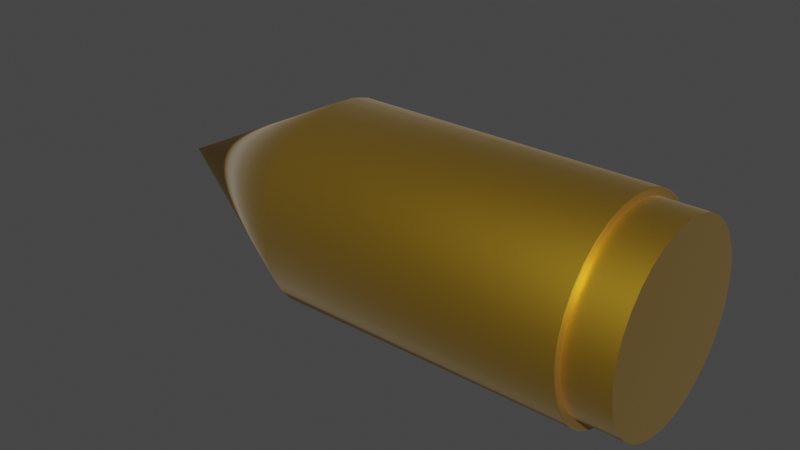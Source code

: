 # Source: FUNNIBULLET_GOLDENEDITION_ggopefully_working.blend  (saved by Blender 3.3.6; exported with 4.5.12 LTS)
import bpy
from mathutils import Matrix  # noqa: F401  (used for matrix-valued properties, if any)

bpy.ops.wm.read_factory_settings(use_empty=True)
scene = bpy.context.scene
scene.name = 'Scene'

# ---- collections
col_collection = bpy.data.collections.new('Collection'); scene.collection.children.link(col_collection)

# ---- materials (node trees are filled in below, after node groups)
mat_joe_sigma_001 = bpy.data.materials.new('JOE SIGMA.001')
mat_joe_sigma_001.use_transparent_shadow = False

# ---- node groups
ng_auto_smooth = bpy.data.node_groups.new('Auto Smooth', 'GeometryNodeTree')
_s = ng_auto_smooth.interface.new_socket(name='Geometry', in_out='OUTPUT', socket_type='NodeSocketGeometry')
_s = ng_auto_smooth.interface.new_socket(name='Geometry', in_out='INPUT', socket_type='NodeSocketGeometry')
_s = ng_auto_smooth.interface.new_socket(name='Angle', in_out='INPUT', socket_type='NodeSocketFloat')
_s.subtype = 'ANGLE'
_s.min_value = 0.0
_s.max_value = 3.142
ng_auto_smooth.is_modifier = True
_N = ng_auto_smooth.nodes; _L = ng_auto_smooth.links
n0 = _N.new('NodeGroupOutput'); n0.name = 'Group Output'; n0.location = (480, -100)
n1 = _N.new('NodeGroupInput'); n1.name = 'Group Input'; n1.location = (-420, -300)
n2 = _N.new('NodeGroupInput'); n2.name = 'Group Input.001'; n2.location = (-60, -100)
n3 = _N.new('GeometryNodeSetShadeSmooth'); n3.name = 'Set Shade Smooth'; n3.location = (120, -100)
n3.domain = 'EDGE'
n4 = _N.new('GeometryNodeSetShadeSmooth'); n4.name = 'Set Shade Smooth.001'; n4.location = (300, -100)
n5 = _N.new('GeometryNodeInputMeshEdgeAngle'); n5.name = 'Edge Angle'; n5.location = (-420, -220)
n6 = _N.new('GeometryNodeInputEdgeSmooth'); n6.name = 'Is Edge Smooth'; n6.location = (-60, -160)
n7 = _N.new('GeometryNodeInputShadeSmooth'); n7.name = 'Is Face Smooth'; n7.location = (-240, -340)
n8 = _N.new('FunctionNodeBooleanMath'); n8.name = 'Boolean Math'; n8.location = (-60, -220)
n9 = _N.new('FunctionNodeCompare'); n9.name = 'Compare'; n9.location = (-240, -180)
n9.operation = 'LESS_EQUAL'
_L.new(n5.outputs[0], n9.inputs[0])
_L.new(n4.outputs[0], n0.inputs[0])
_L.new(n1.outputs[1], n9.inputs[1])
_L.new(n9.outputs[0], n8.inputs[0])
_L.new(n7.outputs[0], n8.inputs[1])
_L.new(n2.outputs[0], n3.inputs[0])
_L.new(n6.outputs[0], n3.inputs[1])
_L.new(n3.outputs[0], n4.inputs[0])
_L.new(n8.outputs[0], n3.inputs[2])
n0.is_active_output = True

# ---- material node trees
mat_joe_sigma_001.use_nodes = True; mat_joe_sigma_001.node_tree.nodes.clear()
_N = mat_joe_sigma_001.node_tree.nodes; _L = mat_joe_sigma_001.node_tree.links
n0 = _N.new('ShaderNodeBsdfPrincipled'); n0.name = 'Principled BSDF'; n0.location = (10, 300)
n0.distribution = 'GGX'
n0.subsurface_method = 'RANDOM_WALK_SKIN'
n0.inputs[0].default_value = (0.8, 0.4621, 0.03561, 1.0)
n0.inputs[1].default_value = 1.0
n0.inputs[3].default_value = 1.45
n0.inputs[13].default_value = 0.7636
n0.inputs[19].default_value = 0.1568
n0.inputs[24].default_value = 0.07364
n0.inputs[27].default_value = (0.0, 0.0, 0.0, 1.0)
n0.inputs[28].default_value = 1.0
n1 = _N.new('ShaderNodeOutputMaterial'); n1.name = 'Material Output'; n1.location = (300, 300)
_L.new(n0.outputs[0], n1.inputs[0])
n1.is_active_output = True

# ---- world
world_world = bpy.data.worlds.new('World'); scene.world = world_world
world_world.use_nodes = True; world_world.node_tree.nodes.clear()
_N = world_world.node_tree.nodes; _L = world_world.node_tree.links
n0 = _N.new('ShaderNodeOutputWorld'); n0.name = 'World Output'; n0.location = (300, 300)
n1 = _N.new('ShaderNodeBackground'); n1.name = 'Background'; n1.location = (10, 300)
n1.inputs[0].default_value = (0.05088, 0.05088, 0.05088, 1.0)
_L.new(n1.outputs[0], n0.inputs[0])
n0.is_active_output = True
world_world.color = (0.05088, 0.05088, 0.05088)
world_world.use_sun_shadow = False
world_world.sun_shadow_jitter_overblur = 0.0

# ---- meshes
me_cone_001 = bpy.data.meshes.new('Cone.001')
me_cone_001.from_pydata([(-1.857e-07, 1.0, 1.459), (0.1951, 0.9808, 1.459), (0.3827, 0.9239, 1.459), (0.5556, 0.8315, 1.459), (0.7071, 0.7071, 1.459), (0.8315, 0.5556, 1.459), (0.9239, 0.3827, 1.459), (0.9808, 0.1951, 1.459), (1.0, 0.0, 1.459), (0.9808, -0.1951, 1.459), (0.9239, -0.3827, 1.459), (0.8315, -0.5556, 1.459), (0.7071, -0.7071, 1.459), (0.5556, -0.8315, 1.459), (0.3827, -0.9239, 1.459), (0.1951, -0.9808, 1.459), (-1.857e-07, -1.0, 1.459), (-0.1951, -0.9808, 1.459), (-0.3827, -0.9239, 1.459), (-0.5556, -0.8315, 1.459), (-0.7071, -0.7071, 1.459), (-0.8315, -0.5556, 1.459), (-0.9239, -0.3827, 1.459), (-0.9808, -0.1951, 1.459), (-1.0, 0.0, 1.459), (-0.9808, 0.1951, 1.459), (-0.9239, 0.3827, 1.459), (-0.8315, 0.5556, 1.459), (-0.7071, 0.7071, 1.459), (-0.5556, 0.8315, 1.459), (-0.3827, 0.9239, 1.459), (-0.1951, 0.9808, 1.459), (-1.857e-07, 0.0, 3.459), (-2.424e-07, 0.926, -1.506), (-2.422e-07, 1.0, -1.499), (0.1951, 0.9808, -1.499), (0.1807, 0.9082, -1.506), (0.3827, 0.9239, -1.499), (0.3544, 0.8555, -1.506), (0.5556, 0.8315, -1.499), (0.5145, 0.77, -1.506), (0.7071, 0.7071, -1.499), (0.6548, 0.6548, -1.506), (0.8315, 0.5556, -1.499), (0.77, 0.5145, -1.506), (0.9239, 0.3827, -1.499), (0.8555, 0.3544, -1.506), (0.9808, 0.1951, -1.499), (0.9082, 0.1807, -1.506), (1.0, 0.0, -1.499), (0.926, 5.821e-11, -1.506), (0.9808, -0.1951, -1.499), (0.9082, -0.1807, -1.506), (0.9239, -0.3827, -1.499), (0.8555, -0.3544, -1.506), (0.8315, -0.5556, -1.499), (0.77, -0.5145, -1.506), (0.7071, -0.7071, -1.499), (0.6548, -0.6548, -1.506), (0.5556, -0.8315, -1.499), (0.5145, -0.77, -1.506), (0.3827, -0.9239, -1.499), (0.3544, -0.8555, -1.506), (0.1951, -0.9808, -1.499), (0.1807, -0.9082, -1.506), (-2.422e-07, -1.0, -1.499), (-2.423e-07, -0.926, -1.506), (-0.1951, -0.9808, -1.499), (-0.1807, -0.9082, -1.506), (-0.3827, -0.9239, -1.499), (-0.3544, -0.8555, -1.506), (-0.5556, -0.8315, -1.499), (-0.5145, -0.77, -1.506), (-0.7071, -0.7071, -1.499), (-0.6548, -0.6548, -1.506), (-0.8315, -0.5556, -1.499), (-0.77, -0.5145, -1.506), (-0.9239, -0.3827, -1.499), (-0.8555, -0.3544, -1.506), (-0.9808, -0.1951, -1.499), (-0.9082, -0.1807, -1.506), (-1.0, 0.0, -1.499), (-0.926, -5.821e-11, -1.506), (-0.9808, 0.1951, -1.499), (-0.9082, 0.1807, -1.506), (-0.9239, 0.3827, -1.499), (-0.8555, 0.3544, -1.506), (-0.8315, 0.5556, -1.499), (-0.77, 0.5145, -1.506), (-0.7071, 0.7071, -1.499), (-0.6548, 0.6548, -1.506), (-0.5556, 0.8315, -1.499), (-0.5145, 0.77, -1.506), (-0.3827, 0.9239, -1.499), (-0.3544, 0.8555, -1.506), (-0.1951, 0.9808, -1.499), (-0.1807, 0.9082, -1.506), (-2.422e-07, 1.0, -1.499), (0.1951, 0.9808, -1.499), (0.1937, 0.9739, -1.506), (-2.424e-07, 0.993, -1.506), (0.3827, 0.9239, -1.499), (0.38, 0.9174, -1.506), (0.5556, 0.8315, -1.499), (0.5517, 0.8257, -1.506), (0.7071, 0.7071, -1.499), (0.7022, 0.7022, -1.506), (0.8315, 0.5556, -1.499), (0.8257, 0.5517, -1.506), (0.9239, 0.3827, -1.499), (0.9174, 0.38, -1.506), (0.9808, 0.1951, -1.499), (0.9739, 0.1937, -1.506), (1.0, 0.0, -1.499), (0.993, 5.821e-11, -1.506), (0.9808, -0.1951, -1.499), (0.9739, -0.1937, -1.506), (0.9239, -0.3827, -1.499), (0.9174, -0.38, -1.506), (0.8315, -0.5556, -1.499), (0.8257, -0.5517, -1.506), (0.7071, -0.7071, -1.499), (0.7022, -0.7022, -1.506), (0.5556, -0.8315, -1.499), (0.5517, -0.8257, -1.506), (0.3827, -0.9239, -1.499), (0.38, -0.9174, -1.506), (0.1951, -0.9808, -1.499), (0.1937, -0.9739, -1.506), (-2.422e-07, -1.0, -1.499), (-2.423e-07, -0.993, -1.506), (-0.1951, -0.9808, -1.499), (-0.1937, -0.9739, -1.506), (-0.3827, -0.9239, -1.499), (-0.38, -0.9174, -1.506), (-0.5556, -0.8315, -1.499), (-0.5517, -0.8257, -1.506), (-0.7071, -0.7071, -1.499), (-0.7022, -0.7022, -1.506), (-0.8315, -0.5556, -1.499), (-0.8257, -0.5517, -1.506), (-0.9239, -0.3827, -1.499), (-0.9174, -0.38, -1.506), (-0.9808, -0.1951, -1.499), (-0.9739, -0.1937, -1.506), (-1.0, 0.0, -1.499), (-0.993, -5.821e-11, -1.506), (-0.9808, 0.1951, -1.499), (-0.9739, 0.1937, -1.506), (-0.9239, 0.3827, -1.499), (-0.9174, 0.38, -1.506), (-0.8315, 0.5556, -1.499), (-0.8257, 0.5517, -1.506), (-0.7071, 0.7071, -1.499), (-0.7022, 0.7022, -1.506), (-0.5556, 0.8315, -1.499), (-0.5517, 0.8257, -1.506), (-0.3827, 0.9239, -1.499), (-0.38, 0.9174, -1.506), (-0.1951, 0.9808, -1.499), (-0.1937, 0.9739, -1.506), (-2.422e-07, 1.0, -1.499), (0.1951, 0.9808, -1.499), (0.1937, 0.9739, -1.506), (-2.424e-07, 0.993, -1.506), (0.3827, 0.9239, -1.499), (0.38, 0.9174, -1.506), (0.5556, 0.8315, -1.499), (0.5517, 0.8257, -1.506), (0.7071, 0.7071, -1.499), (0.7022, 0.7022, -1.506), (0.8315, 0.5556, -1.499), (0.8257, 0.5517, -1.506), (0.9239, 0.3827, -1.499), (0.9174, 0.38, -1.506), (0.9808, 0.1951, -1.499), (0.9739, 0.1937, -1.506), (1.0, 0.0, -1.499), (0.993, 5.821e-11, -1.506), (0.9808, -0.1951, -1.499), (0.9739, -0.1937, -1.506), (0.9239, -0.3827, -1.499), (0.9174, -0.38, -1.506), (0.8315, -0.5556, -1.499), (0.8257, -0.5517, -1.506), (0.7071, -0.7071, -1.499), (0.7022, -0.7022, -1.506), (0.5556, -0.8315, -1.499), (0.5517, -0.8257, -1.506), (0.3827, -0.9239, -1.499), (0.38, -0.9174, -1.506), (0.1951, -0.9808, -1.499), (0.1937, -0.9739, -1.506), (-2.422e-07, -1.0, -1.499), (-2.423e-07, -0.993, -1.506), (-0.1951, -0.9808, -1.499), (-0.1937, -0.9739, -1.506), (-0.3827, -0.9239, -1.499), (-0.38, -0.9174, -1.506), (-0.5556, -0.8315, -1.499), (-0.5517, -0.8257, -1.506), (-0.7071, -0.7071, -1.499), (-0.7022, -0.7022, -1.506), (-0.8315, -0.5556, -1.499), (-0.8257, -0.5517, -1.506), (-0.9239, -0.3827, -1.499), (-0.9174, -0.38, -1.506), (-0.9808, -0.1951, -1.499), (-0.9739, -0.1937, -1.506), (-1.0, 0.0, -1.499), (-0.993, -5.821e-11, -1.506), (-0.9808, 0.1951, -1.499), (-0.9739, 0.1937, -1.506), (-0.9239, 0.3827, -1.499), (-0.9174, 0.38, -1.506), (-0.8315, 0.5556, -1.499), (-0.8257, 0.5517, -1.506), (-0.7071, 0.7071, -1.499), (-0.7022, 0.7022, -1.506), (-0.5556, 0.8315, -1.499), (-0.5517, 0.8257, -1.506), (-0.3827, 0.9239, -1.499), (-0.38, 0.9174, -1.506), (-0.1951, 0.9808, -1.499), (-0.1937, 0.9739, -1.506), (0.1937, 0.9739, -1.506), (-2.424e-07, 0.993, -1.506), (0.38, 0.9174, -1.506), (0.5517, 0.8257, -1.506), (0.7022, 0.7022, -1.506), (0.8257, 0.5517, -1.506), (0.9174, 0.38, -1.506), (0.9739, 0.1937, -1.506), (0.993, 5.821e-11, -1.506), (0.9739, -0.1937, -1.506), (0.9174, -0.38, -1.506), (0.8257, -0.5517, -1.506), (0.7022, -0.7022, -1.506), (0.5517, -0.8257, -1.506), (0.38, -0.9174, -1.506), (0.1937, -0.9739, -1.506), (-2.423e-07, -0.993, -1.506), (-0.1937, -0.9739, -1.506), (-0.38, -0.9174, -1.506), (-0.5517, -0.8257, -1.506), (-0.7022, -0.7022, -1.506), (-0.8257, -0.5517, -1.506), (-0.9174, -0.38, -1.506), (-0.9739, -0.1937, -1.506), (-0.993, -5.821e-11, -1.506), (-0.9739, 0.1937, -1.506), (-0.9174, 0.38, -1.506), (-0.8257, 0.5517, -1.506), (-0.7022, 0.7022, -1.506), (-0.5517, 0.8257, -1.506), (-0.38, 0.9174, -1.506), (-0.1937, 0.9739, -1.506), (0.1436, 0.7217, -1.935), (-2.825e-07, 0.7359, -1.935), (0.2816, 0.6798, -1.935), (0.4088, 0.6118, -1.935), (0.5203, 0.5203, -1.935), (0.6118, 0.4088, -1.935), (0.6798, 0.2816, -1.935), (0.7217, 0.1436, -1.935), (0.7359, 3.067e-08, -1.935), (0.7217, -0.1436, -1.935), (0.6798, -0.2816, -1.935), (0.6118, -0.4088, -1.935), (0.5203, -0.5203, -1.935), (0.4088, -0.6118, -1.935), (0.2816, -0.6798, -1.935), (0.1436, -0.7217, -1.935), (-2.212e-07, -0.7359, -1.935), (-0.1436, -0.7217, -1.935), (-0.2816, -0.6798, -1.935), (-0.4088, -0.6118, -1.935), (-0.5203, -0.5203, -1.935), (-0.6118, -0.4088, -1.935), (-0.6798, -0.2816, -1.935), (-0.7217, -0.1436, -1.935), (-0.7359, -3.067e-08, -1.935), (-0.7217, 0.1436, -1.935), (-0.6798, 0.2816, -1.935), (-0.6118, 0.4088, -1.935), (-0.5203, 0.5203, -1.935), (-0.4088, 0.6118, -1.935), (-0.2816, 0.6798, -1.935), (-0.1436, 0.7217, -1.935), (0.1807, 0.9082, -1.935), (-2.519e-07, 0.926, -1.935), (0.3544, 0.8555, -1.935), (0.5145, 0.77, -1.935), (0.6548, 0.6548, -1.935), (0.77, 0.5145, -1.935), (0.8555, 0.3544, -1.935), (0.9082, 0.1807, -1.935), (0.926, 5.821e-11, -1.935), (0.9082, -0.1807, -1.935), (0.8555, -0.3544, -1.935), (0.77, -0.5145, -1.935), (0.6548, -0.6548, -1.935), (0.5145, -0.77, -1.935), (0.3544, -0.8555, -1.935), (0.1807, -0.9082, -1.935), (-2.518e-07, -0.926, -1.935), (-0.1807, -0.9082, -1.935), (-0.3544, -0.8555, -1.935), (-0.5145, -0.77, -1.935), (-0.6548, -0.6548, -1.935), (-0.77, -0.5145, -1.935), (-0.8555, -0.3544, -1.935), (-0.9082, -0.1807, -1.935), (-0.926, -5.821e-11, -1.935), (-0.9082, 0.1807, -1.935), (-0.8555, 0.3544, -1.935), (-0.77, 0.5145, -1.935), (-0.6548, 0.6548, -1.935), (-0.5145, 0.77, -1.935), (-0.3544, 0.8555, -1.935), (-0.1807, 0.9082, -1.935), (0.1807, 0.9082, -1.935), (-2.519e-07, 0.926, -1.935), (0.3544, 0.8555, -1.935), (0.5145, 0.77, -1.935), (0.6548, 0.6548, -1.935), (0.77, 0.5145, -1.935), (0.8555, 0.3544, -1.935), (0.9082, 0.1807, -1.935), (0.926, 5.821e-11, -1.935), (0.9082, -0.1807, -1.935), (0.8555, -0.3544, -1.935), (0.77, -0.5145, -1.935), (0.6548, -0.6548, -1.935), (0.5145, -0.77, -1.935), (0.3544, -0.8555, -1.935), (0.1807, -0.9082, -1.935), (-2.518e-07, -0.926, -1.935), (-0.1807, -0.9082, -1.935), (-0.3544, -0.8555, -1.935), (-0.5145, -0.77, -1.935), (-0.6548, -0.6548, -1.935), (-0.77, -0.5145, -1.935), (-0.8555, -0.3544, -1.935), (-0.9082, -0.1807, -1.935), (-0.926, -5.821e-11, -1.935), (-0.9082, 0.1807, -1.935), (-0.8555, 0.3544, -1.935), (-0.77, 0.5145, -1.935), (-0.6548, 0.6548, -1.935), (-0.5145, 0.77, -1.935), (-0.3544, 0.8555, -1.935), (-0.1807, 0.9082, -1.935), (0.1807, 0.9082, -1.935), (-2.519e-07, 0.926, -1.935), (0.3544, 0.8555, -1.935), (0.5145, 0.77, -1.935), (0.6548, 0.6548, -1.935), (0.77, 0.5145, -1.935), (0.8555, 0.3544, -1.935), (0.9082, 0.1807, -1.935), (0.926, 5.821e-11, -1.935), (0.9082, -0.1807, -1.935), (0.8555, -0.3544, -1.935), (0.77, -0.5145, -1.935), (0.6548, -0.6548, -1.935), (0.5145, -0.77, -1.935), (0.3544, -0.8555, -1.935), (0.1807, -0.9082, -1.935), (-2.518e-07, -0.926, -1.935), (-0.1807, -0.9082, -1.935), (-0.3544, -0.8555, -1.935), (-0.5145, -0.77, -1.935), (-0.6548, -0.6548, -1.935), (-0.77, -0.5145, -1.935), (-0.8555, -0.3544, -1.935), (-0.9082, -0.1807, -1.935), (-0.926, -5.821e-11, -1.935), (-0.9082, 0.1807, -1.935), (-0.8555, 0.3544, -1.935), (-0.77, 0.5145, -1.935), (-0.6548, 0.6548, -1.935), (-0.5145, 0.77, -1.935), (-0.3544, 0.8555, -1.935), (-0.1807, 0.9082, -1.935)], [], [(0, 32, 1), (1, 32, 2), (2, 32, 3), (3, 32, 4), (4, 32, 5), (5, 32, 6), (6, 32, 7), (7, 32, 8), (8, 32, 9), (9, 32, 10), (10, 32, 11), (11, 32, 12), (12, 32, 13), (13, 32, 14), (14, 32, 15), (15, 32, 16), (16, 32, 17), (17, 32, 18), (18, 32, 19), (19, 32, 20), (20, 32, 21), (21, 32, 22), (22, 32, 23), (23, 32, 24), (24, 32, 25), (25, 32, 26), (26, 32, 27), (27, 32, 28), (28, 32, 29), (29, 32, 30), (17, 18, 133, 131), (30, 32, 31), (31, 32, 0), (31, 0, 34, 159), (24, 25, 147, 145), (4, 5, 107, 105), (11, 12, 121, 119), (18, 19, 135, 133), (25, 26, 149, 147), (5, 6, 109, 107), (1, 2, 101, 98), (12, 13, 123, 121), (19, 20, 137, 135), (26, 27, 151, 149), (6, 7, 111, 109), (13, 14, 125, 123), (20, 21, 139, 137), (27, 28, 153, 151), (7, 8, 113, 111), (74, 76, 310, 309), (14, 15, 127, 125), (21, 22, 141, 139), (28, 29, 155, 153), (8, 9, 115, 113), (15, 16, 129, 127), (22, 23, 143, 141), (2, 3, 103, 101), (29, 30, 157, 155), (9, 10, 117, 115), (16, 17, 131, 129), (23, 24, 145, 143), (3, 4, 105, 103), (30, 31, 159, 157), (10, 11, 119, 117), (161, 162, 163, 164), (162, 165, 166, 163), (165, 167, 168, 166), (167, 169, 170, 168), (169, 171, 172, 170), (171, 173, 174, 172), (173, 175, 176, 174), (175, 177, 178, 176), (177, 179, 180, 178), (179, 181, 182, 180), (181, 183, 184, 182), (183, 185, 186, 184), (185, 187, 188, 186), (187, 189, 190, 188), (189, 191, 192, 190), (191, 193, 194, 192), (193, 195, 196, 194), (195, 197, 198, 196), (197, 199, 200, 198), (199, 201, 202, 200), (201, 203, 204, 202), (203, 205, 206, 204), (205, 207, 208, 206), (207, 209, 210, 208), (209, 211, 212, 210), (211, 213, 214, 212), (213, 215, 216, 214), (215, 217, 218, 216), (217, 219, 220, 218), (219, 221, 222, 220), (221, 223, 224, 222), (223, 161, 164, 224), (0, 1, 98, 34), (35, 97, 34, 98), (100, 99, 225, 226), (37, 35, 98, 101), (99, 102, 227, 225), (39, 37, 101, 103), (102, 104, 228, 227), (41, 39, 103, 105), (104, 106, 229, 228), (43, 41, 105, 107), (106, 108, 230, 229), (45, 43, 107, 109), (108, 110, 231, 230), (47, 45, 109, 111), (110, 112, 232, 231), (49, 47, 111, 113), (112, 114, 233, 232), (51, 49, 113, 115), (114, 116, 234, 233), (53, 51, 115, 117), (116, 118, 235, 234), (55, 53, 117, 119), (118, 120, 236, 235), (57, 55, 119, 121), (120, 122, 237, 236), (59, 57, 121, 123), (122, 124, 238, 237), (61, 59, 123, 125), (124, 126, 239, 238), (63, 61, 125, 127), (126, 128, 240, 239), (65, 63, 127, 129), (128, 130, 241, 240), (67, 65, 129, 131), (130, 132, 242, 241), (69, 67, 131, 133), (132, 134, 243, 242), (71, 69, 133, 135), (134, 136, 244, 243), (73, 71, 135, 137), (136, 138, 245, 244), (75, 73, 137, 139), (138, 140, 246, 245), (77, 75, 139, 141), (140, 142, 247, 246), (79, 77, 141, 143), (142, 144, 248, 247), (81, 79, 143, 145), (144, 146, 249, 248), (83, 81, 145, 147), (146, 148, 250, 249), (85, 83, 147, 149), (148, 150, 251, 250), (87, 85, 149, 151), (150, 152, 252, 251), (89, 87, 151, 153), (152, 154, 253, 252), (91, 89, 153, 155), (154, 156, 254, 253), (93, 91, 155, 157), (156, 158, 255, 254), (95, 93, 157, 159), (158, 160, 256, 255), (97, 95, 159, 34), (160, 100, 226, 256), (162, 161, 97, 35), (164, 163, 99, 100), (165, 162, 35, 37), (163, 166, 102, 99), (167, 165, 37, 39), (166, 168, 104, 102), (169, 167, 39, 41), (168, 170, 106, 104), (171, 169, 41, 43), (170, 172, 108, 106), (173, 171, 43, 45), (172, 174, 110, 108), (175, 173, 45, 47), (174, 176, 112, 110), (177, 175, 47, 49), (176, 178, 114, 112), (179, 177, 49, 51), (178, 180, 116, 114), (181, 179, 51, 53), (180, 182, 118, 116), (183, 181, 53, 55), (182, 184, 120, 118), (185, 183, 55, 57), (184, 186, 122, 120), (187, 185, 57, 59), (186, 188, 124, 122), (189, 187, 59, 61), (188, 190, 126, 124), (191, 189, 61, 63), (190, 192, 128, 126), (193, 191, 63, 65), (192, 194, 130, 128), (195, 193, 65, 67), (194, 196, 132, 130), (197, 195, 67, 69), (196, 198, 134, 132), (199, 197, 69, 71), (198, 200, 136, 134), (201, 199, 71, 73), (200, 202, 138, 136), (203, 201, 73, 75), (202, 204, 140, 138), (205, 203, 75, 77), (204, 206, 142, 140), (207, 205, 77, 79), (206, 208, 144, 142), (209, 207, 79, 81), (208, 210, 146, 144), (211, 209, 81, 83), (210, 212, 148, 146), (213, 211, 83, 85), (212, 214, 150, 148), (215, 213, 85, 87), (214, 216, 152, 150), (217, 215, 87, 89), (216, 218, 154, 152), (219, 217, 89, 91), (218, 220, 156, 154), (221, 219, 91, 93), (220, 222, 158, 156), (223, 221, 93, 95), (222, 224, 160, 158), (161, 223, 95, 97), (224, 164, 100, 160), (36, 33, 226, 225), (38, 36, 225, 227), (40, 38, 227, 228), (42, 40, 228, 229), (44, 42, 229, 230), (46, 44, 230, 231), (48, 46, 231, 232), (50, 48, 232, 233), (52, 50, 233, 234), (54, 52, 234, 235), (56, 54, 235, 236), (58, 56, 236, 237), (60, 58, 237, 238), (62, 60, 238, 239), (64, 62, 239, 240), (66, 64, 240, 241), (68, 66, 241, 242), (70, 68, 242, 243), (72, 70, 243, 244), (74, 72, 244, 245), (76, 74, 245, 246), (78, 76, 246, 247), (80, 78, 247, 248), (82, 80, 248, 249), (84, 82, 249, 250), (86, 84, 250, 251), (88, 86, 251, 252), (90, 88, 252, 253), (92, 90, 253, 254), (94, 92, 254, 255), (96, 94, 255, 256), (33, 96, 256, 226), (258, 257, 259, 260, 261, 262, 263, 264, 265, 266, 267, 268, 269, 270, 271, 272, 273, 274, 275, 276, 277, 278, 279, 280, 281, 282, 283, 284, 285, 286, 287, 288), (48, 50, 297, 296), (76, 78, 311, 310), (50, 52, 298, 297), (78, 80, 312, 311), (52, 54, 299, 298), (80, 82, 313, 312), (54, 56, 300, 299), (82, 84, 314, 313), (56, 58, 301, 300), (84, 86, 315, 314), (58, 60, 302, 301), (86, 88, 316, 315), (60, 62, 303, 302), (33, 36, 289, 290), (88, 90, 317, 316), (62, 64, 304, 303), (36, 38, 291, 289), (90, 92, 318, 317), (64, 66, 305, 304), (38, 40, 292, 291), (92, 94, 319, 318), (66, 68, 306, 305), (40, 42, 293, 292), (94, 96, 320, 319), (68, 70, 307, 306), (42, 44, 294, 293), (96, 33, 290, 320), (70, 72, 308, 307), (44, 46, 295, 294), (72, 74, 309, 308), (46, 48, 296, 295), (321, 322, 290, 289), (323, 321, 289, 291), (324, 323, 291, 292), (325, 324, 292, 293), (326, 325, 293, 294), (327, 326, 294, 295), (328, 327, 295, 296), (329, 328, 296, 297), (330, 329, 297, 298), (331, 330, 298, 299), (332, 331, 299, 300), (333, 332, 300, 301), (334, 333, 301, 302), (335, 334, 302, 303), (336, 335, 303, 304), (337, 336, 304, 305), (338, 337, 305, 306), (339, 338, 306, 307), (340, 339, 307, 308), (341, 340, 308, 309), (342, 341, 309, 310), (343, 342, 310, 311), (344, 343, 311, 312), (345, 344, 312, 313), (346, 345, 313, 314), (347, 346, 314, 315), (348, 347, 315, 316), (349, 348, 316, 317), (350, 349, 317, 318), (351, 350, 318, 319), (352, 351, 319, 320), (322, 352, 320, 290), (353, 354, 322, 321), (355, 353, 321, 323), (356, 355, 323, 324), (357, 356, 324, 325), (358, 357, 325, 326), (359, 358, 326, 327), (360, 359, 327, 328), (361, 360, 328, 329), (362, 361, 329, 330), (363, 362, 330, 331), (364, 363, 331, 332), (365, 364, 332, 333), (366, 365, 333, 334), (367, 366, 334, 335), (368, 367, 335, 336), (369, 368, 336, 337), (370, 369, 337, 338), (371, 370, 338, 339), (372, 371, 339, 340), (373, 372, 340, 341), (374, 373, 341, 342), (375, 374, 342, 343), (376, 375, 343, 344), (377, 376, 344, 345), (378, 377, 345, 346), (379, 378, 346, 347), (380, 379, 347, 348), (381, 380, 348, 349), (382, 381, 349, 350), (383, 382, 350, 351), (384, 383, 351, 352), (354, 384, 352, 322), (257, 258, 354, 353), (259, 257, 353, 355), (260, 259, 355, 356), (261, 260, 356, 357), (262, 261, 357, 358), (263, 262, 358, 359), (264, 263, 359, 360), (265, 264, 360, 361), (266, 265, 361, 362), (267, 266, 362, 363), (268, 267, 363, 364), (269, 268, 364, 365), (270, 269, 365, 366), (271, 270, 366, 367), (272, 271, 367, 368), (273, 272, 368, 369), (274, 273, 369, 370), (275, 274, 370, 371), (276, 275, 371, 372), (277, 276, 372, 373), (278, 277, 373, 374), (279, 278, 374, 375), (280, 279, 375, 376), (281, 280, 376, 377), (282, 281, 377, 378), (283, 282, 378, 379), (284, 283, 379, 380), (285, 284, 380, 381), (286, 285, 381, 382), (287, 286, 382, 383), (288, 287, 383, 384), (258, 288, 384, 354)])
me_cone_001.polygons.foreach_set('use_smooth', [True] * 385)
_uv = me_cone_001.uv_layers.new(name='UVMap')
_uv.uv.foreach_set('vector', [0.25, 0.49, 0.25, 0.25, 0.2968, 0.4854, 0.2968, 0.4854, 0.25, 0.25, 0.3418, 0.4717, 0.3418, 0.4717, 0.25, 0.25, 0.3833, 0.4496, 0.3833, 0.4496, 0.25, 0.25, 0.4197, 0.4197, 0.4197, 0.4197, 0.25, 0.25, 0.4496, 0.3833, 0.4496, 0.3833, 0.25, 0.25, 0.4717, 0.3418, 0.4717, 0.3418, 0.25, 0.25, 0.4854, 0.2968, 0.4854, 0.2968, 0.25, 0.25, 0.49, 0.25, 0.49, 0.25, 0.25, 0.25, 0.4854, 0.2032, 0.4854, 0.2032, 0.25, 0.25, 0.4717, 0.1582, 0.4717, 0.1582, 0.25, 0.25, 0.4496, 0.1167, 0.4496, 0.1167, 0.25, 0.25, 0.4197, 0.08029, 0.4197, 0.08029, 0.25, 0.25, 0.3833, 0.05045, 0.3833, 0.05045, 0.25, 0.25, 0.3418, 0.02827, 0.3418, 0.02827, 0.25, 0.25, 0.2968, 0.01461, 0.2968, 0.01461, 0.25, 0.25, 0.25, 0.01, 0.25, 0.01, 0.25, 0.25, 0.2032, 0.01461, 0.2032, 0.01461, 0.25, 0.25, 0.1582, 0.02827, 0.1582, 0.02827, 0.25, 0.25, 0.1167, 0.05045, 0.1167, 0.05045, 0.25, 0.25, 0.08029, 0.08029, 0.08029, 0.08029, 0.25, 0.25, 0.05045, 0.1167, 0.05045, 0.1167, 0.25, 0.25, 0.02827, 0.1582, 0.02827, 0.1582, 0.25, 0.25, 0.01461, 0.2032, 0.01461, 0.2032, 0.25, 0.25, 0.01, 0.25, 0.01, 0.25, 0.25, 0.25, 0.01461, 0.2968, 0.01461, 0.2968, 0.25, 0.25, 0.02827, 0.3418, 0.02827, 0.3418, 0.25, 0.25, 0.05045, 0.3833, 0.05045, 0.3833, 0.25, 0.25, 0.08029, 0.4197, 0.08029, 0.4197, 0.25, 0.25, 0.1167, 0.4496, 0.1167, 0.4496, 0.25, 0.25, 0.1582, 0.4717, 0.2032, 0.01461, 0.1582, 0.02827, 0.1582, 0.02827, 0.2032, 0.01461, 0.1582, 0.4717, 0.25, 0.25, 0.2032, 0.4854, 0.2032, 0.4854, 0.25, 0.25, 0.25, 0.49, 0.2032, 0.4854, 0.25, 0.49, 0.25, 0.49, 0.2032, 0.4854, 0.01, 0.25, 0.01461, 0.2968, 0.01461, 0.2968, 0.01, 0.25, 0.4197, 0.4197, 0.4496, 0.3833, 0.4496, 0.3833, 0.4197, 0.4197, 0.4496, 0.1167, 0.4197, 0.08029, 0.4197, 0.08029, 0.4496, 0.1167, 0.1582, 0.02827, 0.1167, 0.05045, 0.1167, 0.05045, 0.1582, 0.02827, 0.01461, 0.2968, 0.02827, 0.3418, 0.02827, 0.3418, 0.01461, 0.2968, 0.4496, 0.3833, 0.4717, 0.3418, 0.4717, 0.3418, 0.4496, 0.3833, 0.2968, 0.4854, 0.3418, 0.4717, 0.3418, 0.4717, 0.2968, 0.4854, 0.4197, 0.08029, 0.3833, 0.05045, 0.3833, 0.05045, 0.4197, 0.08029, 0.1167, 0.05045, 0.08029, 0.08029, 0.08029, 0.08029, 0.1167, 0.05045, 0.02827, 0.3418, 0.05045, 0.3833, 0.05045, 0.3833, 0.02827, 0.3418, 0.4717, 0.3418, 0.4854, 0.2968, 0.4854, 0.2968, 0.4717, 0.3418, 0.3833, 0.05045, 0.3418, 0.02827, 0.3418, 0.02827, 0.3833, 0.05045, 0.08029, 0.08029, 0.05045, 0.1167, 0.05045, 0.1167, 0.08029, 0.08029, 0.05045, 0.3833, 0.08029, 0.4197, 0.08029, 0.4197, 0.05045, 0.3833, 0.4854, 0.2968, 0.49, 0.25, 0.49, 0.25, 0.4854, 0.2968, 0.5928, 0.09285, 0.5652, 0.1265, 0.5652, 0.1265, 0.5928, 0.09285, 0.3418, 0.02827, 0.2968, 0.01461, 0.2968, 0.01461, 0.3418, 0.02827, 0.05045, 0.1167, 0.02827, 0.1582, 0.02827, 0.1582, 0.05045, 0.1167, 0.08029, 0.4197, 0.1167, 0.4496, 0.1167, 0.4496, 0.08029, 0.4197, 0.49, 0.25, 0.4854, 0.2032, 0.4854, 0.2032, 0.49, 0.25, 0.2968, 0.01461, 0.25, 0.01, 0.25, 0.01, 0.2968, 0.01461, 0.02827, 0.1582, 0.01461, 0.2032, 0.01461, 0.2032, 0.02827, 0.1582, 0.3418, 0.4717, 0.3833, 0.4496, 0.3833, 0.4496, 0.3418, 0.4717, 0.1167, 0.4496, 0.1582, 0.4717, 0.1582, 0.4717, 0.1167, 0.4496, 0.4854, 0.2032, 0.4717, 0.1582, 0.4717, 0.1582, 0.4854, 0.2032, 0.25, 0.01, 0.2032, 0.01461, 0.2032, 0.01461, 0.25, 0.01, 0.01461, 0.2032, 0.01, 0.25, 0.01, 0.25, 0.01461, 0.2032, 0.3833, 0.4496, 0.4197, 0.4197, 0.4197, 0.4197, 0.3833, 0.4496, 0.1582, 0.4717, 0.2032, 0.4854, 0.2032, 0.4854, 0.1582, 0.4717, 0.4717, 0.1582, 0.4496, 0.1167, 0.4496, 0.1167, 0.4717, 0.1582, 0.75, 0.49, 0.7968, 0.4854, 0.7965, 0.4837, 0.75, 0.4883, 0.7968, 0.4854, 0.8418, 0.4717, 0.8412, 0.4702, 0.7965, 0.4837, 0.8418, 0.4717, 0.8833, 0.4496, 0.8824, 0.4482, 0.8412, 0.4702, 0.8833, 0.4496, 0.9197, 0.4197, 0.9185, 0.4185, 0.8824, 0.4482, 0.9197, 0.4197, 0.9496, 0.3833, 0.9482, 0.3824, 0.9185, 0.4185, 0.9496, 0.3833, 0.9717, 0.3418, 0.9702, 0.3412, 0.9482, 0.3824, 0.9717, 0.3418, 0.9854, 0.2968, 0.9837, 0.2965, 0.9702, 0.3412, 0.9854, 0.2968, 0.99, 0.25, 0.9883, 0.25, 0.9837, 0.2965, 0.99, 0.25, 0.9854, 0.2032, 0.9837, 0.2035, 0.9883, 0.25, 0.9854, 0.2032, 0.9717, 0.1582, 0.9702, 0.1588, 0.9837, 0.2035, 0.9717, 0.1582, 0.9496, 0.1167, 0.9482, 0.1176, 0.9702, 0.1588, 0.9496, 0.1167, 0.9197, 0.08029, 0.9185, 0.08148, 0.9482, 0.1176, 0.9197, 0.08029, 0.8833, 0.05045, 0.8824, 0.05184, 0.9185, 0.08148, 0.8833, 0.05045, 0.8418, 0.02827, 0.8412, 0.02982, 0.8824, 0.05184, 0.8418, 0.02827, 0.7968, 0.01461, 0.7965, 0.01625, 0.8412, 0.02982, 0.7968, 0.01461, 0.75, 0.01, 0.75, 0.01167, 0.7965, 0.01625, 0.75, 0.01, 0.7032, 0.01461, 0.7035, 0.01625, 0.75, 0.01167, 0.7032, 0.01461, 0.6582, 0.02827, 0.6588, 0.02982, 0.7035, 0.01625, 0.6582, 0.02827, 0.6167, 0.05045, 0.6176, 0.05184, 0.6588, 0.02982, 0.6167, 0.05045, 0.5803, 0.08029, 0.5815, 0.08148, 0.6176, 0.05184, 0.5803, 0.08029, 0.5504, 0.1167, 0.5518, 0.1176, 0.5815, 0.08148, 0.5504, 0.1167, 0.5283, 0.1582, 0.5298, 0.1588, 0.5518, 0.1176, 0.5283, 0.1582, 0.5146, 0.2032, 0.5163, 0.2035, 0.5298, 0.1588, 0.5146, 0.2032, 0.51, 0.25, 0.5117, 0.25, 0.5163, 0.2035, 0.51, 0.25, 0.5146, 0.2968, 0.5163, 0.2965, 0.5117, 0.25, 0.5146, 0.2968, 0.5283, 0.3418, 0.5298, 0.3412, 0.5163, 0.2965, 0.5283, 0.3418, 0.5504, 0.3833, 0.5518, 0.3824, 0.5298, 0.3412, 0.5504, 0.3833, 0.5803, 0.4197, 0.5815, 0.4185, 0.5518, 0.3824, 0.5803, 0.4197, 0.6167, 0.4496, 0.6176, 0.4482, 0.5815, 0.4185, 0.6167, 0.4496, 0.6582, 0.4717, 0.6588, 0.4702, 0.6176, 0.4482, 0.6582, 0.4717, 0.7032, 0.4854, 0.7035, 0.4837, 0.6588, 0.4702, 0.7032, 0.4854, 0.75, 0.49, 0.75, 0.4883, 0.7035, 0.4837, 0.25, 0.49, 0.2968, 0.4854, 0.2968, 0.4854, 0.25, 0.49, 0.7968, 0.4854, 0.75, 0.49, 0.75, 0.49, 0.7968, 0.4854, 0.75, 0.4883, 0.7965, 0.4837, 0.7965, 0.4837, 0.75, 0.4883, 0.8418, 0.4717, 0.7968, 0.4854, 0.7968, 0.4854, 0.8418, 0.4717, 0.7965, 0.4837, 0.8412, 0.4702, 0.8412, 0.4702, 0.7965, 0.4837, 0.8833, 0.4496, 0.8418, 0.4717, 0.8418, 0.4717, 0.8833, 0.4496, 0.8412, 0.4702, 0.8824, 0.4482, 0.8824, 0.4482, 0.8412, 0.4702, 0.9197, 0.4197, 0.8833, 0.4496, 0.8833, 0.4496, 0.9197, 0.4197, 0.8824, 0.4482, 0.9185, 0.4185, 0.9185, 0.4185, 0.8824, 0.4482, 0.9496, 0.3833, 0.9197, 0.4197, 0.9197, 0.4197, 0.9496, 0.3833, 0.9185, 0.4185, 0.9482, 0.3824, 0.9482, 0.3824, 0.9185, 0.4185, 0.9717, 0.3418, 0.9496, 0.3833, 0.9496, 0.3833, 0.9717, 0.3418, 0.9482, 0.3824, 0.9702, 0.3412, 0.9702, 0.3412, 0.9482, 0.3824, 0.9854, 0.2968, 0.9717, 0.3418, 0.9717, 0.3418, 0.9854, 0.2968, 0.9702, 0.3412, 0.9837, 0.2965, 0.9837, 0.2965, 0.9702, 0.3412, 0.99, 0.25, 0.9854, 0.2968, 0.9854, 0.2968, 0.99, 0.25, 0.9837, 0.2965, 0.9883, 0.25, 0.9883, 0.25, 0.9837, 0.2965, 0.9854, 0.2032, 0.99, 0.25, 0.99, 0.25, 0.9854, 0.2032, 0.9883, 0.25, 0.9837, 0.2035, 0.9837, 0.2035, 0.9883, 0.25, 0.9717, 0.1582, 0.9854, 0.2032, 0.9854, 0.2032, 0.9717, 0.1582, 0.9837, 0.2035, 0.9702, 0.1588, 0.9702, 0.1588, 0.9837, 0.2035, 0.9496, 0.1167, 0.9717, 0.1582, 0.9717, 0.1582, 0.9496, 0.1167, 0.9702, 0.1588, 0.9482, 0.1176, 0.9482, 0.1176, 0.9702, 0.1588, 0.9197, 0.08029, 0.9496, 0.1167, 0.9496, 0.1167, 0.9197, 0.08029, 0.9482, 0.1176, 0.9185, 0.08148, 0.9185, 0.08148, 0.9482, 0.1176, 0.8833, 0.05045, 0.9197, 0.08029, 0.9197, 0.08029, 0.8833, 0.05045, 0.9185, 0.08148, 0.8824, 0.05184, 0.8824, 0.05184, 0.9185, 0.08148, 0.8418, 0.02827, 0.8833, 0.05045, 0.8833, 0.05045, 0.8418, 0.02827, 0.8824, 0.05184, 0.8412, 0.02982, 0.8412, 0.02982, 0.8824, 0.05184, 0.7968, 0.01461, 0.8418, 0.02827, 0.8418, 0.02827, 0.7968, 0.01461, 0.8412, 0.02982, 0.7965, 0.01625, 0.7965, 0.01625, 0.8412, 0.02982, 0.75, 0.01, 0.7968, 0.01461, 0.7968, 0.01461, 0.75, 0.01, 0.7965, 0.01625, 0.75, 0.01167, 0.75, 0.01167, 0.7965, 0.01625, 0.7032, 0.01461, 0.75, 0.01, 0.75, 0.01, 0.7032, 0.01461, 0.75, 0.01167, 0.7035, 0.01625, 0.7035, 0.01625, 0.75, 0.01167, 0.6582, 0.02827, 0.7032, 0.01461, 0.7032, 0.01461, 0.6582, 0.02827, 0.7035, 0.01625, 0.6588, 0.02982, 0.6588, 0.02982, 0.7035, 0.01625, 0.6167, 0.05045, 0.6582, 0.02827, 0.6582, 0.02827, 0.6167, 0.05045, 0.6588, 0.02982, 0.6176, 0.05184, 0.6176, 0.05184, 0.6588, 0.02982, 0.5803, 0.08029, 0.6167, 0.05045, 0.6167, 0.05045, 0.5803, 0.08029, 0.6176, 0.05184, 0.5815, 0.08148, 0.5815, 0.08148, 0.6176, 0.05184, 0.5504, 0.1167, 0.5803, 0.08029, 0.5803, 0.08029, 0.5504, 0.1167, 0.5815, 0.08148, 0.5518, 0.1176, 0.5518, 0.1176, 0.5815, 0.08148, 0.5283, 0.1582, 0.5504, 0.1167, 0.5504, 0.1167, 0.5283, 0.1582, 0.5518, 0.1176, 0.5298, 0.1588, 0.5298, 0.1588, 0.5518, 0.1176, 0.5146, 0.2032, 0.5283, 0.1582, 0.5283, 0.1582, 0.5146, 0.2032, 0.5298, 0.1588, 0.5163, 0.2035, 0.5163, 0.2035, 0.5298, 0.1588, 0.51, 0.25, 0.5146, 0.2032, 0.5146, 0.2032, 0.51, 0.25, 0.5163, 0.2035, 0.5117, 0.25, 0.5117, 0.25, 0.5163, 0.2035, 0.5146, 0.2968, 0.51, 0.25, 0.51, 0.25, 0.5146, 0.2968, 0.5117, 0.25, 0.5163, 0.2965, 0.5163, 0.2965, 0.5117, 0.25, 0.5283, 0.3418, 0.5146, 0.2968, 0.5146, 0.2968, 0.5283, 0.3418, 0.5163, 0.2965, 0.5298, 0.3412, 0.5298, 0.3412, 0.5163, 0.2965, 0.5504, 0.3833, 0.5283, 0.3418, 0.5283, 0.3418, 0.5504, 0.3833, 0.5298, 0.3412, 0.5518, 0.3824, 0.5518, 0.3824, 0.5298, 0.3412, 0.5803, 0.4197, 0.5504, 0.3833, 0.5504, 0.3833, 0.5803, 0.4197, 0.5518, 0.3824, 0.5815, 0.4185, 0.5815, 0.4185, 0.5518, 0.3824, 0.6167, 0.4496, 0.5803, 0.4197, 0.5803, 0.4197, 0.6167, 0.4496, 0.5815, 0.4185, 0.6176, 0.4482, 0.6176, 0.4482, 0.5815, 0.4185, 0.6582, 0.4717, 0.6167, 0.4496, 0.6167, 0.4496, 0.6582, 0.4717, 0.6176, 0.4482, 0.6588, 0.4702, 0.6588, 0.4702, 0.6176, 0.4482, 0.7032, 0.4854, 0.6582, 0.4717, 0.6582, 0.4717, 0.7032, 0.4854, 0.6588, 0.4702, 0.7035, 0.4837, 0.7035, 0.4837, 0.6588, 0.4702, 0.75, 0.49, 0.7032, 0.4854, 0.7032, 0.4854, 0.75, 0.49, 0.7035, 0.4837, 0.75, 0.4883, 0.75, 0.4883, 0.7035, 0.4837, 0.7968, 0.4854, 0.75, 0.49, 0.75, 0.49, 0.7968, 0.4854, 0.75, 0.4883, 0.7965, 0.4837, 0.7965, 0.4837, 0.75, 0.4883, 0.8418, 0.4717, 0.7968, 0.4854, 0.7968, 0.4854, 0.8418, 0.4717, 0.7965, 0.4837, 0.8412, 0.4702, 0.8412, 0.4702, 0.7965, 0.4837, 0.8833, 0.4496, 0.8418, 0.4717, 0.8418, 0.4717, 0.8833, 0.4496, 0.8412, 0.4702, 0.8824, 0.4482, 0.8824, 0.4482, 0.8412, 0.4702, 0.9197, 0.4197, 0.8833, 0.4496, 0.8833, 0.4496, 0.9197, 0.4197, 0.8824, 0.4482, 0.9185, 0.4185, 0.9185, 0.4185, 0.8824, 0.4482, 0.9496, 0.3833, 0.9197, 0.4197, 0.9197, 0.4197, 0.9496, 0.3833, 0.9185, 0.4185, 0.9482, 0.3824, 0.9482, 0.3824, 0.9185, 0.4185, 0.9717, 0.3418, 0.9496, 0.3833, 0.9496, 0.3833, 0.9717, 0.3418, 0.9482, 0.3824, 0.9702, 0.3412, 0.9702, 0.3412, 0.9482, 0.3824, 0.9854, 0.2968, 0.9717, 0.3418, 0.9717, 0.3418, 0.9854, 0.2968, 0.9702, 0.3412, 0.9837, 0.2965, 0.9837, 0.2965, 0.9702, 0.3412, 0.99, 0.25, 0.9854, 0.2968, 0.9854, 0.2968, 0.99, 0.25, 0.9837, 0.2965, 0.9883, 0.25, 0.9883, 0.25, 0.9837, 0.2965, 0.9854, 0.2032, 0.99, 0.25, 0.99, 0.25, 0.9854, 0.2032, 0.9883, 0.25, 0.9837, 0.2035, 0.9837, 0.2035, 0.9883, 0.25, 0.9717, 0.1582, 0.9854, 0.2032, 0.9854, 0.2032, 0.9717, 0.1582, 0.9837, 0.2035, 0.9702, 0.1588, 0.9702, 0.1588, 0.9837, 0.2035, 0.9496, 0.1167, 0.9717, 0.1582, 0.9717, 0.1582, 0.9496, 0.1167, 0.9702, 0.1588, 0.9482, 0.1176, 0.9482, 0.1176, 0.9702, 0.1588, 0.9197, 0.08029, 0.9496, 0.1167, 0.9496, 0.1167, 0.9197, 0.08029, 0.9482, 0.1176, 0.9185, 0.08148, 0.9185, 0.08148, 0.9482, 0.1176, 0.8833, 0.05045, 0.9197, 0.08029, 0.9197, 0.08029, 0.8833, 0.05045, 0.9185, 0.08148, 0.8824, 0.05184, 0.8824, 0.05184, 0.9185, 0.08148, 0.8418, 0.02827, 0.8833, 0.05045, 0.8833, 0.05045, 0.8418, 0.02827, 0.8824, 0.05184, 0.8412, 0.02982, 0.8412, 0.02982, 0.8824, 0.05184, 0.7968, 0.01461, 0.8418, 0.02827, 0.8418, 0.02827, 0.7968, 0.01461, 0.8412, 0.02982, 0.7965, 0.01625, 0.7965, 0.01625, 0.8412, 0.02982, 0.75, 0.01, 0.7968, 0.01461, 0.7968, 0.01461, 0.75, 0.01, 0.7965, 0.01625, 0.75, 0.01167, 0.75, 0.01167, 0.7965, 0.01625, 0.7032, 0.01461, 0.75, 0.01, 0.75, 0.01, 0.7032, 0.01461, 0.75, 0.01167, 0.7035, 0.01625, 0.7035, 0.01625, 0.75, 0.01167, 0.6582, 0.02827, 0.7032, 0.01461, 0.7032, 0.01461, 0.6582, 0.02827, 0.7035, 0.01625, 0.6588, 0.02982, 0.6588, 0.02982, 0.7035, 0.01625, 0.6167, 0.05045, 0.6582, 0.02827, 0.6582, 0.02827, 0.6167, 0.05045, 0.6588, 0.02982, 0.6176, 0.05184, 0.6176, 0.05184, 0.6588, 0.02982, 0.5803, 0.08029, 0.6167, 0.05045, 0.6167, 0.05045, 0.5803, 0.08029, 0.6176, 0.05184, 0.5815, 0.08148, 0.5815, 0.08148, 0.6176, 0.05184, 0.5504, 0.1167, 0.5803, 0.08029, 0.5803, 0.08029, 0.5504, 0.1167, 0.5815, 0.08148, 0.5518, 0.1176, 0.5518, 0.1176, 0.5815, 0.08148, 0.5283, 0.1582, 0.5504, 0.1167, 0.5504, 0.1167, 0.5283, 0.1582, 0.5518, 0.1176, 0.5298, 0.1588, 0.5298, 0.1588, 0.5518, 0.1176, 0.5146, 0.2032, 0.5283, 0.1582, 0.5283, 0.1582, 0.5146, 0.2032, 0.5298, 0.1588, 0.5163, 0.2035, 0.5163, 0.2035, 0.5298, 0.1588, 0.51, 0.25, 0.5146, 0.2032, 0.5146, 0.2032, 0.51, 0.25, 0.5163, 0.2035, 0.5117, 0.25, 0.5117, 0.25, 0.5163, 0.2035, 0.5146, 0.2968, 0.51, 0.25, 0.51, 0.25, 0.5146, 0.2968, 0.5117, 0.25, 0.5163, 0.2965, 0.5163, 0.2965, 0.5117, 0.25, 0.5283, 0.3418, 0.5146, 0.2968, 0.5146, 0.2968, 0.5283, 0.3418, 0.5163, 0.2965, 0.5298, 0.3412, 0.5298, 0.3412, 0.5163, 0.2965, 0.5504, 0.3833, 0.5283, 0.3418, 0.5283, 0.3418, 0.5504, 0.3833, 0.5298, 0.3412, 0.5518, 0.3824, 0.5518, 0.3824, 0.5298, 0.3412, 0.5803, 0.4197, 0.5504, 0.3833, 0.5504, 0.3833, 0.5803, 0.4197, 0.5518, 0.3824, 0.5815, 0.4185, 0.5815, 0.4185, 0.5518, 0.3824, 0.6167, 0.4496, 0.5803, 0.4197, 0.5803, 0.4197, 0.6167, 0.4496, 0.5815, 0.4185, 0.6176, 0.4482, 0.6176, 0.4482, 0.5815, 0.4185, 0.6582, 0.4717, 0.6167, 0.4496, 0.6167, 0.4496, 0.6582, 0.4717, 0.6176, 0.4482, 0.6588, 0.4702, 0.6588, 0.4702, 0.6176, 0.4482, 0.7032, 0.4854, 0.6582, 0.4717, 0.6582, 0.4717, 0.7032, 0.4854, 0.6588, 0.4702, 0.7035, 0.4837, 0.7035, 0.4837, 0.6588, 0.4702, 0.75, 0.49, 0.7032, 0.4854, 0.7032, 0.4854, 0.75, 0.49, 0.7035, 0.4837, 0.75, 0.4883, 0.75, 0.4883, 0.7035, 0.4837, 0.7934, 0.468, 0.75, 0.4722, 0.75, 0.4883, 0.7965, 0.4837, 0.835, 0.4553, 0.7934, 0.468, 0.7965, 0.4837, 0.8412, 0.4702, 0.8735, 0.4348, 0.835, 0.4553, 0.8412, 0.4702, 0.8824, 0.4482, 0.9072, 0.4072, 0.8735, 0.4348, 0.8824, 0.4482, 0.9185, 0.4185, 0.9348, 0.3735, 0.9072, 0.4072, 0.9185, 0.4185, 0.9482, 0.3824, 0.9553, 0.335, 0.9348, 0.3735, 0.9482, 0.3824, 0.9702, 0.3412, 0.968, 0.2934, 0.9553, 0.335, 0.9702, 0.3412, 0.9837, 0.2965, 0.9722, 0.25, 0.968, 0.2934, 0.9837, 0.2965, 0.9883, 0.25, 0.968, 0.2066, 0.9722, 0.25, 0.9883, 0.25, 0.9837, 0.2035, 0.9553, 0.165, 0.968, 0.2066, 0.9837, 0.2035, 0.9702, 0.1588, 0.9348, 0.1265, 0.9553, 0.165, 0.9702, 0.1588, 0.9482, 0.1176, 0.9072, 0.09285, 0.9348, 0.1265, 0.9482, 0.1176, 0.9185, 0.08148, 0.8735, 0.06521, 0.9072, 0.09285, 0.9185, 0.08148, 0.8824, 0.05184, 0.835, 0.04467, 0.8735, 0.06521, 0.8824, 0.05184, 0.8412, 0.02982, 0.7934, 0.03202, 0.835, 0.04467, 0.8412, 0.02982, 0.7965, 0.01625, 0.75, 0.02775, 0.7934, 0.03202, 0.7965, 0.01625, 0.75, 0.01167, 0.7066, 0.03202, 0.75, 0.02775, 0.75, 0.01167, 0.7035, 0.01625, 0.6649, 0.04467, 0.7066, 0.03202, 0.7035, 0.01625, 0.6588, 0.02982, 0.6265, 0.06521, 0.6649, 0.04467, 0.6588, 0.02982, 0.6176, 0.05184, 0.5928, 0.09285, 0.6265, 0.06521, 0.6176, 0.05184, 0.5815, 0.08148, 0.5652, 0.1265, 0.5928, 0.09285, 0.5815, 0.08148, 0.5518, 0.1176, 0.5447, 0.165, 0.5652, 0.1265, 0.5518, 0.1176, 0.5298, 0.1588, 0.532, 0.2066, 0.5447, 0.165, 0.5298, 0.1588, 0.5163, 0.2035, 0.5278, 0.25, 0.532, 0.2066, 0.5163, 0.2035, 0.5117, 0.25, 0.532, 0.2934, 0.5278, 0.25, 0.5117, 0.25, 0.5163, 0.2965, 0.5447, 0.335, 0.532, 0.2934, 0.5163, 0.2965, 0.5298, 0.3412, 0.5652, 0.3735, 0.5447, 0.335, 0.5298, 0.3412, 0.5518, 0.3824, 0.5928, 0.4072, 0.5652, 0.3735, 0.5518, 0.3824, 0.5815, 0.4185, 0.6265, 0.4348, 0.5928, 0.4072, 0.5815, 0.4185, 0.6176, 0.4482, 0.665, 0.4553, 0.6265, 0.4348, 0.6176, 0.4482, 0.6588, 0.4702, 0.7066, 0.468, 0.665, 0.4553, 0.6588, 0.4702, 0.7035, 0.4837, 0.75, 0.4722, 0.7066, 0.468, 0.7035, 0.4837, 0.75, 0.4883, 0.75, 0.4266, 0.7845, 0.4232, 0.8176, 0.4132, 0.8481, 0.3968, 0.8749, 0.3749, 0.8968, 0.3481, 0.9132, 0.3176, 0.9232, 0.2845, 0.9266, 0.25, 0.9232, 0.2155, 0.9132, 0.1824, 0.8968, 0.1519, 0.8749, 0.1251, 0.8481, 0.1032, 0.8176, 0.08684, 0.7845, 0.07679, 0.75, 0.07339, 0.7155, 0.07679, 0.6824, 0.08684, 0.6519, 0.1032, 0.6251, 0.1251, 0.6032, 0.1519, 0.5868, 0.1824, 0.5768, 0.2155, 0.5734, 0.25, 0.5768, 0.2845, 0.5868, 0.3176, 0.6032, 0.3481, 0.6251, 0.3749, 0.6519, 0.3968, 0.6824, 0.4132, 0.7155, 0.4232, 0.968, 0.2934, 0.9722, 0.25, 0.9722, 0.25, 0.968, 0.2934, 0.5652, 0.1265, 0.5447, 0.165, 0.5447, 0.165, 0.5652, 0.1265, 0.9722, 0.25, 0.968, 0.2066, 0.968, 0.2066, 0.9722, 0.25, 0.5447, 0.165, 0.532, 0.2066, 0.532, 0.2066, 0.5447, 0.165, 0.968, 0.2066, 0.9553, 0.165, 0.9553, 0.165, 0.968, 0.2066, 0.532, 0.2066, 0.5278, 0.25, 0.5278, 0.25, 0.532, 0.2066, 0.9553, 0.165, 0.9348, 0.1265, 0.9348, 0.1265, 0.9553, 0.165, 0.5278, 0.25, 0.532, 0.2934, 0.532, 0.2934, 0.5278, 0.25, 0.9348, 0.1265, 0.9072, 0.09285, 0.9072, 0.09285, 0.9348, 0.1265, 0.532, 0.2934, 0.5447, 0.335, 0.5447, 0.335, 0.532, 0.2934, 0.9072, 0.09285, 0.8735, 0.06521, 0.8735, 0.06521, 0.9072, 0.09285, 0.5447, 0.335, 0.5652, 0.3735, 0.5652, 0.3735, 0.5447, 0.335, 0.8735, 0.06521, 0.835, 0.04467, 0.835, 0.04467, 0.8735, 0.06521, 0.75, 0.4722, 0.7934, 0.468, 0.7934, 0.468, 0.75, 0.4722, 0.5652, 0.3735, 0.5928, 0.4072, 0.5928, 0.4072, 0.5652, 0.3735, 0.835, 0.04467, 0.7934, 0.03202, 0.7934, 0.03202, 0.835, 0.04467, 0.7934, 0.468, 0.835, 0.4553, 0.835, 0.4553, 0.7934, 0.468, 0.5928, 0.4072, 0.6265, 0.4348, 0.6265, 0.4348, 0.5928, 0.4072, 0.7934, 0.03202, 0.75, 0.02775, 0.75, 0.02775, 0.7934, 0.03202, 0.835, 0.4553, 0.8735, 0.4348, 0.8735, 0.4348, 0.835, 0.4553, 0.6265, 0.4348, 0.665, 0.4553, 0.665, 0.4553, 0.6265, 0.4348, 0.75, 0.02775, 0.7066, 0.03202, 0.7066, 0.03202, 0.75, 0.02775, 0.8735, 0.4348, 0.9072, 0.4072, 0.9072, 0.4072, 0.8735, 0.4348, 0.665, 0.4553, 0.7066, 0.468, 0.7066, 0.468, 0.665, 0.4553, 0.7066, 0.03202, 0.6649, 0.04467, 0.6649, 0.04467, 0.7066, 0.03202, 0.9072, 0.4072, 0.9348, 0.3735, 0.9348, 0.3735, 0.9072, 0.4072, 0.7066, 0.468, 0.75, 0.4722, 0.75, 0.4722, 0.7066, 0.468, 0.6649, 0.04467, 0.6265, 0.06521, 0.6265, 0.06521, 0.6649, 0.04467, 0.9348, 0.3735, 0.9553, 0.335, 0.9553, 0.335, 0.9348, 0.3735, 0.6265, 0.06521, 0.5928, 0.09285, 0.5928, 0.09285, 0.6265, 0.06521, 0.9553, 0.335, 0.968, 0.2934, 0.968, 0.2934, 0.9553, 0.335, 0.7934, 0.468, 0.75, 0.4722, 0.75, 0.4722, 0.7934, 0.468, 0.835, 0.4553, 0.7934, 0.468, 0.7934, 0.468, 0.835, 0.4553, 0.8735, 0.4348, 0.835, 0.4553, 0.835, 0.4553, 0.8735, 0.4348, 0.9072, 0.4072, 0.8735, 0.4348, 0.8735, 0.4348, 0.9072, 0.4072, 0.9348, 0.3735, 0.9072, 0.4072, 0.9072, 0.4072, 0.9348, 0.3735, 0.9553, 0.335, 0.9348, 0.3735, 0.9348, 0.3735, 0.9553, 0.335, 0.968, 0.2934, 0.9553, 0.335, 0.9553, 0.335, 0.968, 0.2934, 0.9722, 0.25, 0.968, 0.2934, 0.968, 0.2934, 0.9722, 0.25, 0.968, 0.2066, 0.9722, 0.25, 0.9722, 0.25, 0.968, 0.2066, 0.9553, 0.165, 0.968, 0.2066, 0.968, 0.2066, 0.9553, 0.165, 0.9348, 0.1265, 0.9553, 0.165, 0.9553, 0.165, 0.9348, 0.1265, 0.9072, 0.09285, 0.9348, 0.1265, 0.9348, 0.1265, 0.9072, 0.09285, 0.8735, 0.06521, 0.9072, 0.09285, 0.9072, 0.09285, 0.8735, 0.06521, 0.835, 0.04467, 0.8735, 0.06521, 0.8735, 0.06521, 0.835, 0.04467, 0.7934, 0.03202, 0.835, 0.04467, 0.835, 0.04467, 0.7934, 0.03202, 0.75, 0.02775, 0.7934, 0.03202, 0.7934, 0.03202, 0.75, 0.02775, 0.7066, 0.03202, 0.75, 0.02775, 0.75, 0.02775, 0.7066, 0.03202, 0.6649, 0.04467, 0.7066, 0.03202, 0.7066, 0.03202, 0.6649, 0.04467, 0.6265, 0.06521, 0.6649, 0.04467, 0.6649, 0.04467, 0.6265, 0.06521, 0.5928, 0.09285, 0.6265, 0.06521, 0.6265, 0.06521, 0.5928, 0.09285, 0.5652, 0.1265, 0.5928, 0.09285, 0.5928, 0.09285, 0.5652, 0.1265, 0.5447, 0.165, 0.5652, 0.1265, 0.5652, 0.1265, 0.5447, 0.165, 0.532, 0.2066, 0.5447, 0.165, 0.5447, 0.165, 0.532, 0.2066, 0.5278, 0.25, 0.532, 0.2066, 0.532, 0.2066, 0.5278, 0.25, 0.532, 0.2934, 0.5278, 0.25, 0.5278, 0.25, 0.532, 0.2934, 0.5447, 0.335, 0.532, 0.2934, 0.532, 0.2934, 0.5447, 0.335, 0.5652, 0.3735, 0.5447, 0.335, 0.5447, 0.335, 0.5652, 0.3735, 0.5928, 0.4072, 0.5652, 0.3735, 0.5652, 0.3735, 0.5928, 0.4072, 0.6265, 0.4348, 0.5928, 0.4072, 0.5928, 0.4072, 0.6265, 0.4348, 0.665, 0.4553, 0.6265, 0.4348, 0.6265, 0.4348, 0.665, 0.4553, 0.7066, 0.468, 0.665, 0.4553, 0.665, 0.4553, 0.7066, 0.468, 0.75, 0.4722, 0.7066, 0.468, 0.7066, 0.468, 0.75, 0.4722, 0.7934, 0.468, 0.75, 0.4722, 0.75, 0.4722, 0.7934, 0.468, 0.835, 0.4553, 0.7934, 0.468, 0.7934, 0.468, 0.835, 0.4553, 0.8735, 0.4348, 0.835, 0.4553, 0.835, 0.4553, 0.8735, 0.4348, 0.9072, 0.4072, 0.8735, 0.4348, 0.8735, 0.4348, 0.9072, 0.4072, 0.9348, 0.3735, 0.9072, 0.4072, 0.9072, 0.4072, 0.9348, 0.3735, 0.9553, 0.335, 0.9348, 0.3735, 0.9348, 0.3735, 0.9553, 0.335, 0.968, 0.2934, 0.9553, 0.335, 0.9553, 0.335, 0.968, 0.2934, 0.9722, 0.25, 0.968, 0.2934, 0.968, 0.2934, 0.9722, 0.25, 0.968, 0.2066, 0.9722, 0.25, 0.9722, 0.25, 0.968, 0.2066, 0.9553, 0.165, 0.968, 0.2066, 0.968, 0.2066, 0.9553, 0.165, 0.9348, 0.1265, 0.9553, 0.165, 0.9553, 0.165, 0.9348, 0.1265, 0.9072, 0.09285, 0.9348, 0.1265, 0.9348, 0.1265, 0.9072, 0.09285, 0.8735, 0.06521, 0.9072, 0.09285, 0.9072, 0.09285, 0.8735, 0.06521, 0.835, 0.04467, 0.8735, 0.06521, 0.8735, 0.06521, 0.835, 0.04467, 0.7934, 0.03202, 0.835, 0.04467, 0.835, 0.04467, 0.7934, 0.03202, 0.75, 0.02775, 0.7934, 0.03202, 0.7934, 0.03202, 0.75, 0.02775, 0.7066, 0.03202, 0.75, 0.02775, 0.75, 0.02775, 0.7066, 0.03202, 0.6649, 0.04467, 0.7066, 0.03202, 0.7066, 0.03202, 0.6649, 0.04467, 0.6265, 0.06521, 0.6649, 0.04467, 0.6649, 0.04467, 0.6265, 0.06521, 0.5928, 0.09285, 0.6265, 0.06521, 0.6265, 0.06521, 0.5928, 0.09285, 0.5652, 0.1265, 0.5928, 0.09285, 0.5928, 0.09285, 0.5652, 0.1265, 0.5447, 0.165, 0.5652, 0.1265, 0.5652, 0.1265, 0.5447, 0.165, 0.532, 0.2066, 0.5447, 0.165, 0.5447, 0.165, 0.532, 0.2066, 0.5278, 0.25, 0.532, 0.2066, 0.532, 0.2066, 0.5278, 0.25, 0.532, 0.2934, 0.5278, 0.25, 0.5278, 0.25, 0.532, 0.2934, 0.5447, 0.335, 0.532, 0.2934, 0.532, 0.2934, 0.5447, 0.335, 0.5652, 0.3735, 0.5447, 0.335, 0.5447, 0.335, 0.5652, 0.3735, 0.5928, 0.4072, 0.5652, 0.3735, 0.5652, 0.3735, 0.5928, 0.4072, 0.6265, 0.4348, 0.5928, 0.4072, 0.5928, 0.4072, 0.6265, 0.4348, 0.665, 0.4553, 0.6265, 0.4348, 0.6265, 0.4348, 0.665, 0.4553, 0.7066, 0.468, 0.665, 0.4553, 0.665, 0.4553, 0.7066, 0.468, 0.75, 0.4722, 0.7066, 0.468, 0.7066, 0.468, 0.75, 0.4722, 0.7845, 0.4232, 0.75, 0.4266, 0.75, 0.4722, 0.7934, 0.468, 0.8176, 0.4132, 0.7845, 0.4232, 0.7934, 0.468, 0.835, 0.4553, 0.8481, 0.3968, 0.8176, 0.4132, 0.835, 0.4553, 0.8735, 0.4348, 0.8749, 0.3749, 0.8481, 0.3968, 0.8735, 0.4348, 0.9072, 0.4072, 0.8968, 0.3481, 0.8749, 0.3749, 0.9072, 0.4072, 0.9348, 0.3735, 0.9132, 0.3176, 0.8968, 0.3481, 0.9348, 0.3735, 0.9553, 0.335, 0.9232, 0.2845, 0.9132, 0.3176, 0.9553, 0.335, 0.968, 0.2934, 0.9266, 0.25, 0.9232, 0.2845, 0.968, 0.2934, 0.9722, 0.25, 0.9232, 0.2155, 0.9266, 0.25, 0.9722, 0.25, 0.968, 0.2066, 0.9132, 0.1824, 0.9232, 0.2155, 0.968, 0.2066, 0.9553, 0.165, 0.8968, 0.1519, 0.9132, 0.1824, 0.9553, 0.165, 0.9348, 0.1265, 0.8749, 0.1251, 0.8968, 0.1519, 0.9348, 0.1265, 0.9072, 0.09285, 0.8481, 0.1032, 0.8749, 0.1251, 0.9072, 0.09285, 0.8735, 0.06521, 0.8176, 0.08684, 0.8481, 0.1032, 0.8735, 0.06521, 0.835, 0.04467, 0.7845, 0.07679, 0.8176, 0.08684, 0.835, 0.04467, 0.7934, 0.03202, 0.75, 0.07339, 0.7845, 0.07679, 0.7934, 0.03202, 0.75, 0.02775, 0.7155, 0.07679, 0.75, 0.07339, 0.75, 0.02775, 0.7066, 0.03202, 0.6824, 0.08684, 0.7155, 0.07679, 0.7066, 0.03202, 0.6649, 0.04467, 0.6519, 0.1032, 0.6824, 0.08684, 0.6649, 0.04467, 0.6265, 0.06521, 0.6251, 0.1251, 0.6519, 0.1032, 0.6265, 0.06521, 0.5928, 0.09285, 0.6032, 0.1519, 0.6251, 0.1251, 0.5928, 0.09285, 0.5652, 0.1265, 0.5868, 0.1824, 0.6032, 0.1519, 0.5652, 0.1265, 0.5447, 0.165, 0.5768, 0.2155, 0.5868, 0.1824, 0.5447, 0.165, 0.532, 0.2066, 0.5734, 0.25, 0.5768, 0.2155, 0.532, 0.2066, 0.5278, 0.25, 0.5768, 0.2845, 0.5734, 0.25, 0.5278, 0.25, 0.532, 0.2934, 0.5868, 0.3176, 0.5768, 0.2845, 0.532, 0.2934, 0.5447, 0.335, 0.6032, 0.3481, 0.5868, 0.3176, 0.5447, 0.335, 0.5652, 0.3735, 0.6251, 0.3749, 0.6032, 0.3481, 0.5652, 0.3735, 0.5928, 0.4072, 0.6519, 0.3968, 0.6251, 0.3749, 0.5928, 0.4072, 0.6265, 0.4348, 0.6824, 0.4132, 0.6519, 0.3968, 0.6265, 0.4348, 0.665, 0.4553, 0.7155, 0.4232, 0.6824, 0.4132, 0.665, 0.4553, 0.7066, 0.468, 0.75, 0.4266, 0.7155, 0.4232, 0.7066, 0.468, 0.75, 0.4722])
me_cone_001.materials.append(mat_joe_sigma_001)
me_cone_001.materials.append(None)
me_cone_001.update()

# ---- objects
ob_cone_001 = bpy.data.objects.new('Cone.001', me_cone_001)

# ---- transforms, parenting, visibility, modifiers, constraints
ob_cone_001.location = (0.0, 0.0, 0.0)
ob_cone_001.rotation_euler = (-0.0, -1.571, 0.0)
_m = ob_cone_001.modifiers.new('Auto Smooth', 'NODES')
_m.node_group = ng_auto_smooth
_gi = [s.identifier for s in ng_auto_smooth.interface.items_tree if s.item_type == 'SOCKET' and s.in_out == 'INPUT']
_m[_gi[1]] = 0.5236  # Angle

# ---- collection membership
col_collection.objects.link(ob_cone_001)

# ---- scene / render settings (as saved in the file)
scene.frame_start = 1; scene.frame_end = 250; scene.frame_set(2)
scene.render.engine = 'BLENDER_EEVEE_NEXT'
scene.cycles.sampling_pattern = 'TABULATED_SOBOL'
scene.cycles.use_light_tree = False
scene.view_settings.view_transform = 'Filmic'
bpy.context.view_layer.update()

# ---- added for rendering (the .blend has no active camera and no usable light): camera, sun
cam_auto = bpy.data.cameras.new('AutoCamera')
cam_auto.lens = 50.0
cam_auto.sensor_width = 36.0
cam_auto.clip_end = 1000.0
ob_auto_camera = bpy.data.objects.new('AutoCamera', cam_auto)
scene.collection.objects.link(ob_auto_camera)
ob_auto_camera.location = (4.8731, -6.76245, 4.5083)
ob_auto_camera.rotation_euler = (1.09748, -7.21219e-08, 0.694738)
scene.camera = ob_auto_camera
light_auto_sun = bpy.data.lights.new('AutoSun', 'SUN')
light_auto_sun.energy = 3.0
light_auto_sun.angle = 0.0523599
ob_auto_sun = bpy.data.objects.new('AutoSun', light_auto_sun)
scene.collection.objects.link(ob_auto_sun)
ob_auto_sun.rotation_euler = (0.872665, 0.174533, 0.523599)
bpy.context.view_layer.update()
